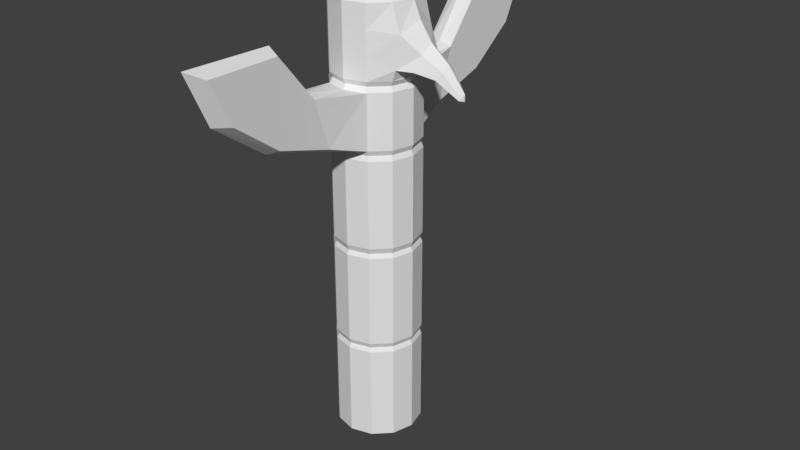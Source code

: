 # Source: totemPole.blend  (saved by Blender 2.79.0; exported with 4.5.12 LTS)
import bpy
from mathutils import Matrix  # noqa: F401  (used for matrix-valued properties, if any)

bpy.ops.wm.read_factory_settings(use_empty=True)
scene = bpy.context.scene
scene.name = 'Scene'

# ---- collections
col_collection_1 = bpy.data.collections.new('Collection 1'); scene.collection.children.link(col_collection_1)

# ---- materials (node trees are filled in below, after node groups)
mat_material_001 = bpy.data.materials.new('Material.001')
mat_material_001.alpha_threshold = 0.0
mat_material_001.use_transparent_shadow = False
mat_material_001.roughness = 0.5

# ---- material node trees

# ---- world
world_world = bpy.data.worlds.new('World'); scene.world = world_world
world_world.color = (0.05088, 0.05088, 0.05088)
world_world.use_sun_shadow = False
world_world.sun_shadow_jitter_overblur = 0.0
world_world.cycles.sampling_method = 'MANUAL'

# ---- meshes
me_cylinder_001 = bpy.data.meshes.new('Cylinder.001')
me_cylinder_001.from_pydata([(0.0, 0.5, 0.0), (-5.052e-10, 0.4491, 5.171), (0.25, 0.433, 0.0), (0.2246, 0.389, 5.171), (0.433, 0.25, 0.0), (0.389, 0.2246, 5.171), (-0.433, 0.25, 0.0), (-0.389, 0.2246, 5.171), (-0.25, 0.433, 0.0), (-0.2246, 0.389, 5.171), (-7.451e-10, 0.475, 1.181), (-7.451e-10, 0.475, 2.371), (0.0, 0.5, 3.6), (-3.076e-10, 0.469, 4.257), (0.2345, 0.4062, 4.257), (0.25, 0.433, 3.571), (0.2375, 0.4114, 2.371), (0.2375, 0.4114, 1.181), (0.4062, 0.2345, 4.257), (0.433, 0.25, 3.571), (0.4114, 0.2375, 2.371), (0.4114, 0.2375, 1.181), (-0.4062, 0.2345, 4.257), (-0.433, 0.25, 3.571), (-0.4114, 0.2375, 2.371), (-0.4114, 0.2375, 1.181), (-0.2345, 0.4062, 4.257), (-0.25, 0.433, 3.571), (-0.2375, 0.4114, 2.371), (-0.2375, 0.4114, 1.181), (0.0, 0.5, 4.2), (-0.25, 0.433, 4.2), (-0.433, 0.25, 4.2), (0.433, 0.25, 4.2), (0.25, 0.433, 4.2), (0.1484, 2.364, 4.842), (0.1484, 2.103, 4.327), (-0.1484, 2.364, 4.842), (-0.1484, 2.103, 4.327), (-2.799e-07, 2.247, 4.327), (-2.799e-07, 2.516, 4.927), (0.1484, 0.8848, 3.715), (0.1484, 1.554, 3.92), (0.1484, 1.518, 4.839), (0.1484, 1.066, 4.289), (-0.1484, 1.066, 4.289), (-0.1484, 1.518, 4.839), (-0.1484, 1.554, 3.92), (-0.1484, 0.8848, 3.715), (-1.866e-07, 1.483, 4.902), (-9.329e-08, 1.056, 4.328), (-1.866e-07, 1.6, 3.857), (-9.329e-08, 0.9518, 3.677), (0.0, 0.5, 4.315), (0.25, 0.433, 4.315), (0.433, 0.25, 4.315), (-0.433, 0.25, 4.315), (-0.25, 0.433, 4.315), (0.0, 0.5, 2.44), (-2.484e-10, 0.475, 3.512), (0.2375, 0.4114, 3.512), (0.25, 0.433, 2.44), (0.4114, 0.2375, 3.512), (0.433, 0.25, 2.44), (-0.4114, 0.2375, 3.512), (-0.433, 0.25, 2.44), (-0.2375, 0.4114, 3.512), (-0.25, 0.433, 2.44), (0.0, 0.5, 1.24), (0.0, 0.5, 2.321), (0.25, 0.433, 2.321), (0.25, 0.433, 1.24), (0.433, 0.25, 2.321), (0.433, 0.25, 1.24), (-0.433, 0.25, 2.321), (-0.433, 0.25, 1.24), (-0.25, 0.433, 2.321), (-0.25, 0.433, 1.24), (0.25, 0.433, 1.129), (0.433, 0.25, 1.129), (-0.433, 0.25, 1.129), (-0.25, 0.433, 1.129), (0.0, 0.5, 1.129), (0.0, 0.5, 3.454), (0.25, 0.433, 3.454), (0.433, 0.25, 3.454), (-0.433, 0.25, 3.454), (-0.25, 0.433, 3.454), (0.0, 0.5, 5.113), (0.25, 0.433, 5.113), (0.433, 0.25, 5.113), (-0.433, 0.25, 5.113), (-0.25, 0.433, 5.113), (0.25, 0.433, 4.847), (0.25, 0.433, 4.581), (0.5239, 0.2425, 4.808), (0.4766, 0.2549, 4.438), (-0.433, 0.25, 4.847), (-0.433, 0.25, 4.581), (-0.25, 0.433, 4.847), (-0.25, 0.433, 4.581), (0.0, 0.5, 4.581), (0.0, 0.5, 4.847), (1.091, 0.04908, 4.275), (1.109, 0.05425, 4.214), (0.6544, 0.1913, 4.437), (0.8759, 0.1293, 4.392), (0.9339, 0.08869, 4.471), (0.702, 0.1232, 4.607), (0.0, -0.5, 0.0), (-5.052e-10, -0.4491, 5.171), (0.25, -0.433, 0.0), (0.2246, -0.389, 5.171), (0.433, -0.25, 0.0), (0.389, -0.2246, 5.171), (0.5, 0.0, 0.0), (0.4491, 0.0, 5.171), (-0.5, 0.0, 0.0), (-0.4491, 0.0, 5.171), (-0.433, -0.25, 0.0), (-0.389, -0.2246, 5.171), (-0.25, -0.433, 0.0), (-0.2246, -0.389, 5.171), (-7.451e-10, -0.475, 1.181), (-7.451e-10, -0.475, 2.371), (0.0, -0.5, 3.6), (-3.076e-10, -0.469, 4.257), (0.2345, -0.4062, 4.257), (0.25, -0.433, 3.571), (0.2375, -0.4114, 2.371), (0.2375, -0.4114, 1.181), (0.4062, -0.2345, 4.257), (0.433, -0.25, 3.571), (0.4114, -0.2375, 2.371), (0.4114, -0.2375, 1.181), (0.469, 0.0, 4.257), (0.5, 0.0, 3.571), (0.475, 0.0, 2.371), (0.475, 0.0, 1.181), (-0.469, 0.0, 4.257), (-0.5, 0.0, 3.571), (-0.475, 0.0, 2.371), (-0.475, 0.0, 1.181), (-0.4062, -0.2345, 4.257), (-0.433, -0.25, 3.571), (-0.4114, -0.2375, 2.371), (-0.4114, -0.2375, 1.181), (-0.2345, -0.4062, 4.257), (-0.25, -0.433, 3.571), (-0.2375, -0.4114, 2.371), (-0.2375, -0.4114, 1.181), (0.0, -0.5, 4.2), (-0.25, -0.433, 4.2), (-0.433, -0.25, 4.2), (-0.5, 0.0, 4.2), (0.5, 0.0, 4.2), (0.433, -0.25, 4.2), (0.25, -0.433, 4.2), (0.1484, -2.364, 4.842), (0.1484, -2.103, 4.327), (-0.1484, -2.364, 4.842), (-0.1484, -2.103, 4.327), (-2.799e-07, -2.247, 4.327), (-2.799e-07, -2.516, 4.927), (0.1484, -0.8848, 3.715), (0.1484, -1.554, 3.92), (0.1484, -1.518, 4.839), (0.1484, -1.066, 4.289), (-0.1484, -1.066, 4.289), (-0.1484, -1.518, 4.839), (-0.1484, -1.554, 3.92), (-0.1484, -0.8848, 3.715), (-1.866e-07, -1.483, 4.902), (-9.329e-08, -1.056, 4.328), (-1.866e-07, -1.6, 3.857), (-9.329e-08, -0.9518, 3.677), (0.0, -0.5, 4.315), (0.25, -0.433, 4.315), (0.433, -0.25, 4.315), (0.5, 0.0, 4.315), (-0.5, 0.0, 4.315), (-0.433, -0.25, 4.315), (-0.25, -0.433, 4.315), (0.0, -0.5, 2.44), (-2.484e-10, -0.475, 3.512), (0.2375, -0.4114, 3.512), (0.25, -0.433, 2.44), (0.4114, -0.2375, 3.512), (0.433, -0.25, 2.44), (0.475, 0.0, 3.512), (0.5, 0.0, 2.44), (-0.475, 0.0, 3.512), (-0.5, 0.0, 2.44), (-0.4114, -0.2375, 3.512), (-0.433, -0.25, 2.44), (-0.2375, -0.4114, 3.512), (-0.25, -0.433, 2.44), (0.0, -0.5, 1.24), (0.0, -0.5, 2.321), (0.25, -0.433, 2.321), (0.25, -0.433, 1.24), (0.433, -0.25, 2.321), (0.433, -0.25, 1.24), (0.5, 0.0, 2.321), (0.5, 0.0, 1.24), (-0.5, 0.0, 2.321), (-0.5, 0.0, 1.24), (-0.433, -0.25, 2.321), (-0.433, -0.25, 1.24), (-0.25, -0.433, 2.321), (-0.25, -0.433, 1.24), (0.25, -0.433, 1.129), (0.433, -0.25, 1.129), (0.5, 0.0, 1.129), (-0.5, 0.0, 1.129), (-0.433, -0.25, 1.129), (-0.25, -0.433, 1.129), (0.0, -0.5, 1.129), (0.0, -0.5, 3.454), (0.25, -0.433, 3.454), (0.433, -0.25, 3.454), (0.5, 0.0, 3.454), (-0.5, 0.0, 3.454), (-0.433, -0.25, 3.454), (-0.25, -0.433, 3.454), (0.0, -0.5, 5.113), (0.25, -0.433, 5.113), (0.433, -0.25, 5.113), (0.5, 0.0, 5.113), (-0.5, 0.0, 5.113), (-0.433, -0.25, 5.113), (-0.25, -0.433, 5.113), (0.25, -0.433, 4.847), (0.25, -0.433, 4.581), (0.5239, -0.2425, 4.808), (0.4766, -0.2549, 4.438), (0.5808, 0.0, 4.92), (0.5, 0.0, 4.363), (-0.5, 0.0, 4.847), (-0.5, 0.0, 4.581), (-0.433, -0.25, 4.847), (-0.433, -0.25, 4.581), (-0.25, -0.433, 4.847), (-0.25, -0.433, 4.581), (0.0, -0.5, 4.581), (0.0, -0.5, 4.847), (1.091, -0.04908, 4.275), (1.109, -0.05425, 4.214), (1.141, 0.0, 4.275), (1.141, 0.0, 4.199), (0.6568, 0.0, 4.365), (0.8755, 0.0, 4.348), (0.6544, -0.1913, 4.437), (0.8759, -0.1293, 4.392), (0.9429, 0.0, 4.53), (0.7214, 0.0, 4.712), (0.9339, -0.08869, 4.471), (0.702, -0.1232, 4.607)], [], [(88, 1, 3, 89), (89, 3, 5, 90), (90, 5, 116, 228), (229, 118, 7, 91), (91, 7, 9, 92), (92, 9, 1, 88), (81, 29, 10, 82), (76, 28, 11, 69), (66, 27, 12, 59), (80, 25, 29, 81), (74, 24, 28, 76), (64, 23, 27, 66), (32, 22, 26, 31), (214, 142, 25, 80), (205, 141, 24, 74), (191, 140, 23, 64), (154, 139, 22, 32), (79, 21, 138, 213), (72, 20, 137, 203), (62, 19, 136, 189), (33, 18, 135, 155), (78, 17, 21, 79), (70, 16, 20, 72), (60, 15, 19, 62), (34, 14, 18, 33), (82, 10, 17, 78), (69, 11, 16, 70), (59, 12, 15, 60), (140, 154, 32, 23), (23, 32, 31, 27), (47, 46, 37, 38), (43, 42, 36, 35), (26, 13, 30, 31), (15, 34, 33, 19), (19, 33, 155, 136), (14, 34, 30, 13), (35, 36, 39, 40), (37, 40, 39, 38), (49, 43, 35, 40), (51, 47, 38, 39), (42, 51, 39, 36), (46, 49, 40, 37), (31, 30, 50, 45), (45, 50, 49, 46), (15, 12, 52, 41), (41, 52, 51, 42), (12, 27, 48, 52), (52, 48, 47, 51), (30, 34, 44, 50), (50, 44, 43, 49), (34, 15, 41, 44), (44, 41, 42, 43), (27, 31, 45, 48), (48, 45, 46, 47), (26, 57, 53, 13), (22, 56, 57, 26), (139, 180, 56, 22), (18, 55, 179, 135), (14, 54, 55, 18), (13, 53, 54, 14), (11, 58, 61, 16), (83, 59, 60, 84), (16, 61, 63, 20), (84, 60, 62, 85), (20, 63, 190, 137), (85, 62, 189, 221), (141, 192, 65, 24), (222, 191, 64, 86), (24, 65, 67, 28), (86, 64, 66, 87), (28, 67, 58, 11), (87, 66, 59, 83), (10, 68, 71, 17), (68, 69, 70, 71), (17, 71, 73, 21), (71, 70, 72, 73), (21, 73, 204, 138), (73, 72, 203, 204), (142, 206, 75, 25), (206, 205, 74, 75), (25, 75, 77, 29), (75, 74, 76, 77), (29, 77, 68, 10), (77, 76, 69, 68), (0, 82, 78, 2), (2, 78, 79, 4), (4, 79, 213, 115), (117, 214, 80, 6), (6, 80, 81, 8), (8, 81, 82, 0), (67, 87, 83, 58), (65, 86, 87, 67), (192, 222, 86, 65), (63, 85, 221, 190), (61, 84, 85, 63), (58, 83, 84, 61), (99, 92, 88, 102), (97, 91, 92, 99), (238, 229, 91, 97), (95, 90, 228, 236), (93, 89, 90, 95), (102, 88, 89, 93), (53, 101, 94, 54), (101, 102, 93, 94), (54, 94, 96, 55), (94, 93, 95, 96), (55, 96, 237, 179), (251, 106, 104, 249), (180, 239, 98, 56), (239, 238, 97, 98), (56, 98, 100, 57), (98, 97, 99, 100), (57, 100, 101, 53), (100, 99, 102, 101), (104, 103, 248, 249), (107, 254, 248, 103), (106, 107, 103, 104), (96, 95, 108, 105), (105, 108, 107, 106), (95, 236, 255, 108), (108, 255, 254, 107), (237, 96, 105, 250), (250, 105, 106, 251), (225, 226, 112, 110), (226, 227, 114, 112), (227, 228, 116, 114), (229, 230, 120, 118), (230, 231, 122, 120), (231, 225, 110, 122), (216, 217, 123, 150), (209, 198, 124, 149), (195, 184, 125, 148), (215, 216, 150, 146), (207, 209, 149, 145), (193, 195, 148, 144), (153, 152, 147, 143), (214, 215, 146, 142), (205, 207, 145, 141), (191, 193, 144, 140), (154, 153, 143, 139), (212, 213, 138, 134), (201, 203, 137, 133), (187, 189, 136, 132), (156, 155, 135, 131), (211, 212, 134, 130), (199, 201, 133, 129), (185, 187, 132, 128), (157, 156, 131, 127), (217, 211, 130, 123), (198, 199, 129, 124), (184, 185, 128, 125), (140, 144, 153, 154), (144, 148, 152, 153), (170, 161, 160, 169), (166, 158, 159, 165), (147, 152, 151, 126), (128, 132, 156, 157), (132, 136, 155, 156), (127, 126, 151, 157), (158, 163, 162, 159), (160, 161, 162, 163), (172, 163, 158, 166), (174, 162, 161, 170), (165, 159, 162, 174), (169, 160, 163, 172), (152, 168, 173, 151), (168, 169, 172, 173), (128, 164, 175, 125), (164, 165, 174, 175), (125, 175, 171, 148), (175, 174, 170, 171), (151, 173, 167, 157), (173, 172, 166, 167), (157, 167, 164, 128), (167, 166, 165, 164), (148, 171, 168, 152), (171, 170, 169, 168), (147, 126, 176, 182), (143, 147, 182, 181), (139, 143, 181, 180), (131, 135, 179, 178), (127, 131, 178, 177), (126, 127, 177, 176), (124, 129, 186, 183), (218, 219, 185, 184), (129, 133, 188, 186), (219, 220, 187, 185), (133, 137, 190, 188), (220, 221, 189, 187), (141, 145, 194, 192), (222, 223, 193, 191), (145, 149, 196, 194), (223, 224, 195, 193), (149, 124, 183, 196), (224, 218, 184, 195), (123, 130, 200, 197), (197, 200, 199, 198), (130, 134, 202, 200), (200, 202, 201, 199), (134, 138, 204, 202), (202, 204, 203, 201), (142, 146, 208, 206), (206, 208, 207, 205), (146, 150, 210, 208), (208, 210, 209, 207), (150, 123, 197, 210), (210, 197, 198, 209), (109, 111, 211, 217), (111, 113, 212, 211), (113, 115, 213, 212), (117, 119, 215, 214), (119, 121, 216, 215), (121, 109, 217, 216), (196, 183, 218, 224), (194, 196, 224, 223), (192, 194, 223, 222), (188, 190, 221, 220), (186, 188, 220, 219), (183, 186, 219, 218), (242, 245, 225, 231), (240, 242, 231, 230), (238, 240, 230, 229), (234, 236, 228, 227), (232, 234, 227, 226), (245, 232, 226, 225), (176, 177, 233, 244), (244, 233, 232, 245), (177, 178, 235, 233), (233, 235, 234, 232), (178, 179, 237, 235), (251, 249, 247, 253), (180, 181, 241, 239), (239, 241, 240, 238), (181, 182, 243, 241), (241, 243, 242, 240), (182, 176, 244, 243), (243, 244, 245, 242), (247, 249, 248, 246), (256, 246, 248, 254), (253, 247, 246, 256), (235, 252, 257, 234), (252, 253, 256, 257), (234, 257, 255, 236), (257, 256, 254, 255), (237, 250, 252, 235), (250, 251, 253, 252), (1, 9, 7, 118, 120, 122, 110, 112, 114, 116, 5, 3), (2, 4, 115, 113, 111, 109, 121, 119, 117, 6, 8, 0)])
_uv = me_cylinder_001.uv_layers.new(name='UVMap')
_uv.uv.foreach_set('vector', [0.5515, 0.4915, 0.496, 0.4915, 0.496, 0.5377, 0.5515, 0.5377, 0.5515, 0.5377, 0.496, 0.5377, 0.496, 0.5716, 0.5515, 0.5716, 0.8776, 0.05591, 0.8776, 0.0004151, 0.9238, 0.0004151, 0.9238, 0.05591, 0.2879, 0.05591, 0.2879, 0.0004151, 0.2416, 0.0004151, 0.2416, 0.05591, 0.2416, 0.05591, 0.2416, 0.0004151, 0.2078, 0.0004151, 0.2078, 0.05591, 0.5515, 0.4452, 0.496, 0.4452, 0.496, 0.4915, 0.5515, 0.4915, 0.8422, 0.6834, 0.8422, 0.5724, 0.7959, 0.5724, 0.7959, 0.6834, 0.7834, 0.2964, 0.7834, 0.2224, 0.7372, 0.2224, 0.7372, 0.2964, 0.7834, 0.07441, 0.7834, 0.0004151, 0.7372, 0.0004151, 0.7372, 0.07441, 0.8768, 0.6834, 0.8768, 0.5724, 0.843, 0.5724, 0.843, 0.6834, 0.3472, 0.5377, 0.2732, 0.5377, 0.2732, 0.5716, 0.3472, 0.5716, 0.1252, 0.5377, 0.05119, 0.5377, 0.05119, 0.5716, 0.1252, 0.5716, 0.2416, 0.3334, 0.2416, 0.2224, 0.2078, 0.2224, 0.2078, 0.3334, 0.9231, 0.6834, 0.9231, 0.5724, 0.8768, 0.5724, 0.8768, 0.6834, 0.3472, 0.4915, 0.2732, 0.4915, 0.2732, 0.5377, 0.3472, 0.5377, 0.1252, 0.4915, 0.05119, 0.4915, 0.05119, 0.5377, 0.1252, 0.5377, 0.2879, 0.3334, 0.2879, 0.2224, 0.2416, 0.2224, 0.2416, 0.3334, 0.5363, 0.863, 0.5363, 0.752, 0.5825, 0.752, 0.5825, 0.863, 0.7842, 0.2964, 0.7842, 0.2224, 0.8305, 0.2224, 0.8305, 0.2964, 0.7842, 0.07441, 0.7842, 0.0004151, 0.8305, 0.0004151, 0.8305, 0.07441, 0.8776, 0.3334, 0.8776, 0.2224, 0.9238, 0.2224, 0.9238, 0.3334, 0.7497, 0.6834, 0.7497, 0.5724, 0.7158, 0.5724, 0.7158, 0.6834, 0.6909, 0.2964, 0.6909, 0.2224, 0.6571, 0.2224, 0.6571, 0.2964, 0.6909, 0.07441, 0.6909, 0.0004151, 0.6571, 0.0004151, 0.6571, 0.07441, 0.829, 0.5377, 0.718, 0.5377, 0.718, 0.5716, 0.829, 0.5716, 0.7959, 0.6834, 0.7959, 0.5724, 0.7497, 0.5724, 0.7497, 0.6834, 0.7372, 0.2964, 0.7372, 0.2224, 0.6909, 0.2224, 0.6909, 0.2964, 0.7372, 0.07441, 0.7372, 0.0004151, 0.6909, 0.0004151, 0.6909, 0.07441, 0.2879, 0.4444, 0.2879, 0.3334, 0.2416, 0.3334, 0.2416, 0.4444, 0.2416, 0.4444, 0.2416, 0.3334, 0.2078, 0.3334, 0.2078, 0.4444, 0.3568, 0.9024, 0.5267, 0.9085, 0.5267, 0.752, 0.4316, 0.8007, 0.1949, 0.6723, 0.08184, 0.7993, 0.05119, 0.6767, 0.07433, 0.5724, 0.718, 0.4452, 0.718, 0.4915, 0.829, 0.4915, 0.829, 0.4452, 0.94, 0.5377, 0.829, 0.5377, 0.829, 0.5716, 0.94, 0.5716, 0.8776, 0.4444, 0.8776, 0.3334, 0.9238, 0.3334, 0.9238, 0.4444, 0.718, 0.5377, 0.829, 0.5377, 0.829, 0.4915, 0.718, 0.4915, 0.8337, 0.9043, 0.8337, 0.9996, 0.8612, 0.9996, 0.8612, 0.8886, 0.8886, 0.9043, 0.8612, 0.8886, 0.8612, 0.9996, 0.8886, 0.9996, 0.6571, 0.752, 0.6845, 0.7584, 0.6845, 0.9149, 0.6571, 0.943, 0.9599, 0.9149, 0.9874, 0.9234, 0.9874, 0.8219, 0.9599, 0.7953, 0.9325, 0.9234, 0.9599, 0.9149, 0.9599, 0.7953, 0.9325, 0.8219, 0.6296, 0.7584, 0.6571, 0.752, 0.6571, 0.943, 0.6296, 0.9149, 0.8329, 0.8886, 0.8205, 0.9348, 0.7176, 0.9348, 0.7158, 0.9074, 0.9958, 0.5586, 0.9683, 0.5515, 0.9683, 0.4452, 0.9958, 0.4569, 0.9316, 0.8878, 0.9192, 0.8415, 0.8357, 0.8415, 0.8481, 0.869, 0.8481, 0.869, 0.8357, 0.8415, 0.7158, 0.8415, 0.7243, 0.869, 0.9192, 0.8415, 0.9316, 0.7953, 0.8481, 0.814, 0.8357, 0.8415, 0.8357, 0.8415, 0.8481, 0.814, 0.7243, 0.814, 0.7158, 0.8415, 0.8205, 0.9348, 0.8329, 0.9811, 0.7158, 0.9623, 0.7176, 0.9348, 0.9683, 0.5515, 0.9408, 0.5586, 0.9408, 0.4569, 0.9683, 0.4452, 0.3056, 0.9135, 0.1957, 0.9289, 0.2051, 0.8432, 0.3056, 0.7953, 0.1949, 0.804, 0.1533, 0.9073, 0.08184, 0.7993, 0.1949, 0.6723, 0.2078, 0.4444, 0.2078, 0.3334, 0.09071, 0.317, 0.1242, 0.4232, 0.1242, 0.4232, 0.09071, 0.317, 0.007107, 0.2152, 0.0004151, 0.3851, 0.718, 0.4452, 0.607, 0.4452, 0.607, 0.4915, 0.718, 0.4915, 0.2416, 0.2224, 0.2416, 0.1114, 0.2078, 0.1114, 0.2078, 0.2224, 0.2879, 0.2224, 0.2879, 0.1114, 0.2416, 0.1114, 0.2416, 0.2224, 0.8776, 0.2224, 0.8776, 0.1114, 0.9238, 0.1114, 0.9238, 0.2224, 0.718, 0.5377, 0.607, 0.5377, 0.607, 0.5716, 0.718, 0.5716, 0.718, 0.4915, 0.607, 0.4915, 0.607, 0.5377, 0.718, 0.5377, 0.7372, 0.2224, 0.7372, 0.1484, 0.6909, 0.1484, 0.6909, 0.2224, 0.7372, 0.1114, 0.7372, 0.07441, 0.6909, 0.07441, 0.6909, 0.1114, 0.6909, 0.2224, 0.6909, 0.1484, 0.6571, 0.1484, 0.6571, 0.2224, 0.6909, 0.1114, 0.6909, 0.07441, 0.6571, 0.07441, 0.6571, 0.1114, 0.7842, 0.2224, 0.7842, 0.1484, 0.8305, 0.1484, 0.8305, 0.2224, 0.7842, 0.1114, 0.7842, 0.07441, 0.8305, 0.07441, 0.8305, 0.1114, 0.2732, 0.4915, 0.1992, 0.4915, 0.1992, 0.5377, 0.2732, 0.5377, 0.1622, 0.4915, 0.1252, 0.4915, 0.1252, 0.5377, 0.1622, 0.5377, 0.2732, 0.5377, 0.1992, 0.5377, 0.1992, 0.5716, 0.2732, 0.5716, 0.1622, 0.5377, 0.1252, 0.5377, 0.1252, 0.5716, 0.1622, 0.5716, 0.7834, 0.2224, 0.7834, 0.1484, 0.7372, 0.1484, 0.7372, 0.2224, 0.7834, 0.1114, 0.7834, 0.07441, 0.7372, 0.07441, 0.7372, 0.1114, 0.7372, 0.4444, 0.7372, 0.3704, 0.6909, 0.3704, 0.6909, 0.4444, 0.7372, 0.3704, 0.7372, 0.2964, 0.6909, 0.2964, 0.6909, 0.3704, 0.6909, 0.4444, 0.6909, 0.3704, 0.6571, 0.3704, 0.6571, 0.4444, 0.6909, 0.3704, 0.6909, 0.2964, 0.6571, 0.2964, 0.6571, 0.3704, 0.7842, 0.4444, 0.7842, 0.3704, 0.8305, 0.3704, 0.8305, 0.4444, 0.7842, 0.3704, 0.7842, 0.2964, 0.8305, 0.2964, 0.8305, 0.3704, 0.4952, 0.4915, 0.4212, 0.4915, 0.4212, 0.5377, 0.4952, 0.5377, 0.4212, 0.4915, 0.3472, 0.4915, 0.3472, 0.5377, 0.4212, 0.5377, 0.4952, 0.5377, 0.4212, 0.5377, 0.4212, 0.5716, 0.4952, 0.5716, 0.4212, 0.5377, 0.3472, 0.5377, 0.3472, 0.5716, 0.4212, 0.5716, 0.7834, 0.4444, 0.7834, 0.3704, 0.7372, 0.3704, 0.7372, 0.4444, 0.7834, 0.3704, 0.7834, 0.2964, 0.7372, 0.2964, 0.7372, 0.3704, 0.7959, 0.7944, 0.7959, 0.6834, 0.7497, 0.6834, 0.7497, 0.7944, 0.7497, 0.7944, 0.7497, 0.6834, 0.7158, 0.6834, 0.7158, 0.7944, 0.5363, 0.974, 0.5363, 0.863, 0.5825, 0.863, 0.5825, 0.974, 0.9231, 0.7944, 0.9231, 0.6834, 0.8768, 0.6834, 0.8768, 0.7944, 0.8768, 0.7944, 0.8768, 0.6834, 0.843, 0.6834, 0.843, 0.7944, 0.8422, 0.7944, 0.8422, 0.6834, 0.7959, 0.6834, 0.7959, 0.7944, 0.7834, 0.1484, 0.7834, 0.1114, 0.7372, 0.1114, 0.7372, 0.1484, 0.1992, 0.5377, 0.1622, 0.5377, 0.1622, 0.5716, 0.1992, 0.5716, 0.1992, 0.4915, 0.1622, 0.4915, 0.1622, 0.5377, 0.1992, 0.5377, 0.7842, 0.1484, 0.7842, 0.1114, 0.8305, 0.1114, 0.8305, 0.1484, 0.6909, 0.1484, 0.6909, 0.1114, 0.6571, 0.1114, 0.6571, 0.1484, 0.7372, 0.1484, 0.7372, 0.1114, 0.6909, 0.1114, 0.6909, 0.1484, 0.57, 0.4452, 0.5515, 0.4452, 0.5515, 0.4915, 0.57, 0.4915, 0.2416, 0.07441, 0.2416, 0.05591, 0.2078, 0.05591, 0.2078, 0.07441, 0.2879, 0.07441, 0.2879, 0.05591, 0.2416, 0.05591, 0.2416, 0.07441, 0.8776, 0.07441, 0.8776, 0.05591, 0.9238, 0.05591, 0.9238, 0.07441, 0.57, 0.5377, 0.5515, 0.5377, 0.5515, 0.5716, 0.57, 0.5716, 0.57, 0.4915, 0.5515, 0.4915, 0.5515, 0.5377, 0.57, 0.5377, 0.607, 0.4915, 0.5885, 0.4915, 0.5885, 0.5377, 0.607, 0.5377, 0.5885, 0.4915, 0.57, 0.4915, 0.57, 0.5377, 0.5885, 0.5377, 0.607, 0.5377, 0.5885, 0.5377, 0.5885, 0.5716, 0.607, 0.5716, 0.5885, 0.5377, 0.57, 0.5377, 0.57, 0.5716, 0.5885, 0.5716, 0.8776, 0.1114, 0.8776, 0.09291, 0.9238, 0.09291, 0.9238, 0.1114, 0.9238, 0.09291, 0.8776, 0.09291, 0.8776, 0.09291, 0.9238, 0.09291, 0.2879, 0.1114, 0.2879, 0.09291, 0.2416, 0.09291, 0.2416, 0.1114, 0.2879, 0.09291, 0.2879, 0.07441, 0.2416, 0.07441, 0.2416, 0.09291, 0.2416, 0.1114, 0.2416, 0.09291, 0.2078, 0.09291, 0.2078, 0.1114, 0.2416, 0.09291, 0.2416, 0.07441, 0.2078, 0.07441, 0.2078, 0.09291, 0.607, 0.4452, 0.5885, 0.4452, 0.5885, 0.4915, 0.607, 0.4915, 0.5885, 0.4452, 0.57, 0.4452, 0.57, 0.4915, 0.5885, 0.4915, 0.8776, 0.09291, 0.8776, 0.07441, 0.9238, 0.07441, 0.9238, 0.09291, 0.8776, 0.07441, 0.9238, 0.07441, 0.9238, 0.07441, 0.8776, 0.07441, 0.5885, 0.5716, 0.57, 0.5716, 0.57, 0.5716, 0.5885, 0.5716, 0.5885, 0.5716, 0.57, 0.5716, 0.57, 0.5716, 0.5885, 0.5716, 0.5885, 0.5716, 0.57, 0.5716, 0.57, 0.5716, 0.5885, 0.5716, 0.8776, 0.07441, 0.9238, 0.07441, 0.9238, 0.07441, 0.8776, 0.07441, 0.8776, 0.07441, 0.9238, 0.07441, 0.9238, 0.07441, 0.8776, 0.07441, 0.9238, 0.09291, 0.8776, 0.09291, 0.8776, 0.09291, 0.9238, 0.09291, 0.9238, 0.09291, 0.8776, 0.09291, 0.8776, 0.09291, 0.9238, 0.09291, 0.5515, 0.4915, 0.5515, 0.5377, 0.496, 0.5377, 0.496, 0.4915, 0.5515, 0.5377, 0.5515, 0.5716, 0.496, 0.5716, 0.496, 0.5377, 0.8776, 0.05591, 0.9238, 0.05591, 0.9238, 0.0004151, 0.8776, 0.0004151, 0.2879, 0.05591, 0.2416, 0.05591, 0.2416, 0.0004151, 0.2879, 0.0004151, 0.2416, 0.05591, 0.2078, 0.05591, 0.2078, 0.0004151, 0.2416, 0.0004151, 0.5515, 0.4452, 0.5515, 0.4915, 0.496, 0.4915, 0.496, 0.4452, 0.8422, 0.6834, 0.7959, 0.6834, 0.7959, 0.5724, 0.8422, 0.5724, 0.7834, 0.2964, 0.7372, 0.2964, 0.7372, 0.2224, 0.7834, 0.2224, 0.7834, 0.07441, 0.7372, 0.07441, 0.7372, 0.0004151, 0.7834, 0.0004151, 0.8768, 0.6834, 0.843, 0.6834, 0.843, 0.5724, 0.8768, 0.5724, 0.3472, 0.5377, 0.3472, 0.5716, 0.2732, 0.5716, 0.2732, 0.5377, 0.1252, 0.5377, 0.1252, 0.5716, 0.05119, 0.5716, 0.05119, 0.5377, 0.2416, 0.3334, 0.2078, 0.3334, 0.2078, 0.2224, 0.2416, 0.2224, 0.9231, 0.6834, 0.8768, 0.6834, 0.8768, 0.5724, 0.9231, 0.5724, 0.3472, 0.4915, 0.3472, 0.5377, 0.2732, 0.5377, 0.2732, 0.4915, 0.1252, 0.4915, 0.1252, 0.5377, 0.05119, 0.5377, 0.05119, 0.4915, 0.2879, 0.3334, 0.2416, 0.3334, 0.2416, 0.2224, 0.2879, 0.2224, 0.5363, 0.863, 0.5825, 0.863, 0.5825, 0.752, 0.5363, 0.752, 0.7842, 0.2964, 0.8305, 0.2964, 0.8305, 0.2224, 0.7842, 0.2224, 0.7842, 0.07441, 0.8305, 0.07441, 0.8305, 0.0004151, 0.7842, 0.0004151, 0.8776, 0.3334, 0.9238, 0.3334, 0.9238, 0.2224, 0.8776, 0.2224, 0.7497, 0.6834, 0.7158, 0.6834, 0.7158, 0.5724, 0.7497, 0.5724, 0.6909, 0.2964, 0.6571, 0.2964, 0.6571, 0.2224, 0.6909, 0.2224, 0.6909, 0.07441, 0.6571, 0.07441, 0.6571, 0.0004151, 0.6909, 0.0004151, 0.829, 0.5377, 0.829, 0.5716, 0.718, 0.5716, 0.718, 0.5377, 0.7959, 0.6834, 0.7497, 0.6834, 0.7497, 0.5724, 0.7959, 0.5724, 0.7372, 0.2964, 0.6909, 0.2964, 0.6909, 0.2224, 0.7372, 0.2224, 0.7372, 0.07441, 0.6909, 0.07441, 0.6909, 0.0004151, 0.7372, 0.0004151, 0.2879, 0.4444, 0.2416, 0.4444, 0.2416, 0.3334, 0.2879, 0.3334, 0.2416, 0.4444, 0.2078, 0.4444, 0.2078, 0.3334, 0.2416, 0.3334, 0.3568, 0.9024, 0.4316, 0.8007, 0.5267, 0.752, 0.5267, 0.9085, 0.1949, 0.6723, 0.07433, 0.5724, 0.05119, 0.6767, 0.08184, 0.7993, 0.718, 0.4452, 0.829, 0.4452, 0.829, 0.4915, 0.718, 0.4915, 0.94, 0.5377, 0.94, 0.5716, 0.829, 0.5716, 0.829, 0.5377, 0.8776, 0.4444, 0.9238, 0.4444, 0.9238, 0.3334, 0.8776, 0.3334, 0.718, 0.5377, 0.718, 0.4915, 0.829, 0.4915, 0.829, 0.5377, 0.8337, 0.9043, 0.8612, 0.8886, 0.8612, 0.9996, 0.8337, 0.9996, 0.8886, 0.9043, 0.8886, 0.9996, 0.8612, 0.9996, 0.8612, 0.8886, 0.6571, 0.752, 0.6571, 0.943, 0.6845, 0.9149, 0.6845, 0.7584, 0.9599, 0.9149, 0.9599, 0.7953, 0.9874, 0.8219, 0.9874, 0.9234, 0.9325, 0.9234, 0.9325, 0.8219, 0.9599, 0.7953, 0.9599, 0.9149, 0.6296, 0.7584, 0.6296, 0.9149, 0.6571, 0.943, 0.6571, 0.752, 0.8329, 0.8886, 0.7158, 0.9074, 0.7176, 0.9348, 0.8205, 0.9348, 0.9958, 0.5586, 0.9958, 0.4569, 0.9683, 0.4452, 0.9683, 0.5515, 0.9316, 0.8878, 0.8481, 0.869, 0.8357, 0.8415, 0.9192, 0.8415, 0.8481, 0.869, 0.7243, 0.869, 0.7158, 0.8415, 0.8357, 0.8415, 0.9192, 0.8415, 0.8357, 0.8415, 0.8481, 0.814, 0.9316, 0.7953, 0.8357, 0.8415, 0.7158, 0.8415, 0.7243, 0.814, 0.8481, 0.814, 0.8205, 0.9348, 0.7176, 0.9348, 0.7158, 0.9623, 0.8329, 0.9811, 0.9683, 0.5515, 0.9683, 0.4452, 0.9408, 0.4569, 0.9408, 0.5586, 0.3056, 0.9135, 0.3056, 0.7953, 0.2051, 0.8432, 0.1957, 0.9289, 0.1949, 0.804, 0.1949, 0.6723, 0.08184, 0.7993, 0.1533, 0.9073, 0.2078, 0.4444, 0.1242, 0.4232, 0.09071, 0.317, 0.2078, 0.3334, 0.1242, 0.4232, 0.0004151, 0.3851, 0.007107, 0.2152, 0.09071, 0.317, 0.718, 0.4452, 0.718, 0.4915, 0.607, 0.4915, 0.607, 0.4452, 0.2416, 0.2224, 0.2078, 0.2224, 0.2078, 0.1114, 0.2416, 0.1114, 0.2879, 0.2224, 0.2416, 0.2224, 0.2416, 0.1114, 0.2879, 0.1114, 0.8776, 0.2224, 0.9238, 0.2224, 0.9238, 0.1114, 0.8776, 0.1114, 0.718, 0.5377, 0.718, 0.5716, 0.607, 0.5716, 0.607, 0.5377, 0.718, 0.4915, 0.718, 0.5377, 0.607, 0.5377, 0.607, 0.4915, 0.7372, 0.2224, 0.6909, 0.2224, 0.6909, 0.1484, 0.7372, 0.1484, 0.7372, 0.1114, 0.6909, 0.1114, 0.6909, 0.07441, 0.7372, 0.07441, 0.6909, 0.2224, 0.6571, 0.2224, 0.6571, 0.1484, 0.6909, 0.1484, 0.6909, 0.1114, 0.6571, 0.1114, 0.6571, 0.07441, 0.6909, 0.07441, 0.7842, 0.2224, 0.8305, 0.2224, 0.8305, 0.1484, 0.7842, 0.1484, 0.7842, 0.1114, 0.8305, 0.1114, 0.8305, 0.07441, 0.7842, 0.07441, 0.2732, 0.4915, 0.2732, 0.5377, 0.1992, 0.5377, 0.1992, 0.4915, 0.1622, 0.4915, 0.1622, 0.5377, 0.1252, 0.5377, 0.1252, 0.4915, 0.2732, 0.5377, 0.2732, 0.5716, 0.1992, 0.5716, 0.1992, 0.5377, 0.1622, 0.5377, 0.1622, 0.5716, 0.1252, 0.5716, 0.1252, 0.5377, 0.7834, 0.2224, 0.7372, 0.2224, 0.7372, 0.1484, 0.7834, 0.1484, 0.7834, 0.1114, 0.7372, 0.1114, 0.7372, 0.07441, 0.7834, 0.07441, 0.7372, 0.4444, 0.6909, 0.4444, 0.6909, 0.3704, 0.7372, 0.3704, 0.7372, 0.3704, 0.6909, 0.3704, 0.6909, 0.2964, 0.7372, 0.2964, 0.6909, 0.4444, 0.6571, 0.4444, 0.6571, 0.3704, 0.6909, 0.3704, 0.6909, 0.3704, 0.6571, 0.3704, 0.6571, 0.2964, 0.6909, 0.2964, 0.7842, 0.4444, 0.8305, 0.4444, 0.8305, 0.3704, 0.7842, 0.3704, 0.7842, 0.3704, 0.8305, 0.3704, 0.8305, 0.2964, 0.7842, 0.2964, 0.4952, 0.4915, 0.4952, 0.5377, 0.4212, 0.5377, 0.4212, 0.4915, 0.4212, 0.4915, 0.4212, 0.5377, 0.3472, 0.5377, 0.3472, 0.4915, 0.4952, 0.5377, 0.4952, 0.5716, 0.4212, 0.5716, 0.4212, 0.5377, 0.4212, 0.5377, 0.4212, 0.5716, 0.3472, 0.5716, 0.3472, 0.5377, 0.7834, 0.4444, 0.7372, 0.4444, 0.7372, 0.3704, 0.7834, 0.3704, 0.7834, 0.3704, 0.7372, 0.3704, 0.7372, 0.2964, 0.7834, 0.2964, 0.7959, 0.7944, 0.7497, 0.7944, 0.7497, 0.6834, 0.7959, 0.6834, 0.7497, 0.7944, 0.7158, 0.7944, 0.7158, 0.6834, 0.7497, 0.6834, 0.5363, 0.974, 0.5825, 0.974, 0.5825, 0.863, 0.5363, 0.863, 0.9231, 0.7944, 0.8768, 0.7944, 0.8768, 0.6834, 0.9231, 0.6834, 0.8768, 0.7944, 0.843, 0.7944, 0.843, 0.6834, 0.8768, 0.6834, 0.8422, 0.7944, 0.7959, 0.7944, 0.7959, 0.6834, 0.8422, 0.6834, 0.7834, 0.1484, 0.7372, 0.1484, 0.7372, 0.1114, 0.7834, 0.1114, 0.1992, 0.5377, 0.1992, 0.5716, 0.1622, 0.5716, 0.1622, 0.5377, 0.1992, 0.4915, 0.1992, 0.5377, 0.1622, 0.5377, 0.1622, 0.4915, 0.7842, 0.1484, 0.8305, 0.1484, 0.8305, 0.1114, 0.7842, 0.1114, 0.6909, 0.1484, 0.6571, 0.1484, 0.6571, 0.1114, 0.6909, 0.1114, 0.7372, 0.1484, 0.6909, 0.1484, 0.6909, 0.1114, 0.7372, 0.1114, 0.57, 0.4452, 0.57, 0.4915, 0.5515, 0.4915, 0.5515, 0.4452, 0.2416, 0.07441, 0.2078, 0.07441, 0.2078, 0.05591, 0.2416, 0.05591, 0.2879, 0.07441, 0.2416, 0.07441, 0.2416, 0.05591, 0.2879, 0.05591, 0.8776, 0.07441, 0.9238, 0.07441, 0.9238, 0.05591, 0.8776, 0.05591, 0.57, 0.5377, 0.57, 0.5716, 0.5515, 0.5716, 0.5515, 0.5377, 0.57, 0.4915, 0.57, 0.5377, 0.5515, 0.5377, 0.5515, 0.4915, 0.607, 0.4915, 0.607, 0.5377, 0.5885, 0.5377, 0.5885, 0.4915, 0.5885, 0.4915, 0.5885, 0.5377, 0.57, 0.5377, 0.57, 0.4915, 0.607, 0.5377, 0.607, 0.5716, 0.5885, 0.5716, 0.5885, 0.5377, 0.5885, 0.5377, 0.5885, 0.5716, 0.57, 0.5716, 0.57, 0.5377, 0.8776, 0.1114, 0.9238, 0.1114, 0.9238, 0.09291, 0.8776, 0.09291, 0.9238, 0.09291, 0.9238, 0.09291, 0.8776, 0.09291, 0.8776, 0.09291, 0.2879, 0.1114, 0.2416, 0.1114, 0.2416, 0.09291, 0.2879, 0.09291, 0.2879, 0.09291, 0.2416, 0.09291, 0.2416, 0.07441, 0.2879, 0.07441, 0.2416, 0.1114, 0.2078, 0.1114, 0.2078, 0.09291, 0.2416, 0.09291, 0.2416, 0.09291, 0.2078, 0.09291, 0.2078, 0.07441, 0.2416, 0.07441, 0.607, 0.4452, 0.607, 0.4915, 0.5885, 0.4915, 0.5885, 0.4452, 0.5885, 0.4452, 0.5885, 0.4915, 0.57, 0.4915, 0.57, 0.4452, 0.8776, 0.09291, 0.9238, 0.09291, 0.9238, 0.07441, 0.8776, 0.07441, 0.8776, 0.07441, 0.8776, 0.07441, 0.9238, 0.07441, 0.9238, 0.07441, 0.5885, 0.5716, 0.5885, 0.5716, 0.57, 0.5716, 0.57, 0.5716, 0.5885, 0.5716, 0.5885, 0.5716, 0.57, 0.5716, 0.57, 0.5716, 0.5885, 0.5716, 0.5885, 0.5716, 0.57, 0.5716, 0.57, 0.5716, 0.8776, 0.07441, 0.8776, 0.07441, 0.9238, 0.07441, 0.9238, 0.07441, 0.8776, 0.07441, 0.8776, 0.07441, 0.9238, 0.07441, 0.9238, 0.07441, 0.9238, 0.09291, 0.9238, 0.09291, 0.8776, 0.09291, 0.8776, 0.09291, 0.9238, 0.09291, 0.9238, 0.09291, 0.8776, 0.09291, 0.8776, 0.09291, 0.496, 0.4915, 0.496, 0.4452, 0.2416, 0.0004151, 0.2879, 0.0004151, 0.2416, 0.0004151, 0.2078, 0.0004151, 0.496, 0.4915, 0.496, 0.5377, 0.496, 0.5716, 0.9238, 0.0004151, 0.8776, 0.0004151, 0.496, 0.5377, 0.7497, 0.7944, 0.7158, 0.7944, 0.5825, 0.974, 0.5363, 0.974, 0.7497, 0.7944, 0.7959, 0.7944, 0.8422, 0.7944, 0.8768, 0.7944, 0.9231, 0.7944, 0.8768, 0.7944, 0.843, 0.7944, 0.7959, 0.7944])
me_cylinder_001.materials.append(mat_material_001)
me_cylinder_001.use_remesh_preserve_volume = False
me_cylinder_001.use_remesh_preserve_attributes = False
me_cylinder_001.use_mirror_vertex_groups = False
me_cylinder_001.update()

# ---- objects
ob_totempole = bpy.data.objects.new('TotemPole', me_cylinder_001)

# ---- transforms, parenting, visibility, modifiers, constraints
ob_totempole.location = (0.0, 0.0, 0.0)
ob_totempole.lineart.crease_threshold = 0.0

# ---- collection membership
col_collection_1.objects.link(ob_totempole)

# ---- scene / render settings (as saved in the file)
scene.frame_start = 1; scene.frame_end = 250; scene.frame_set(1)
scene.render.engine = 'BLENDER_EEVEE_NEXT'
scene.render.resolution_percentage = 50
scene.render.dither_intensity = 0.0
scene.cycles.use_denoising = False
scene.cycles.samples = 128
scene.cycles.sampling_pattern = 'TABULATED_SOBOL'
scene.cycles.use_adaptive_sampling = False
scene.cycles.use_light_tree = False
scene.cycles.blur_glossy = 0.0
scene.cycles.sample_clamp_indirect = 0.0
scene.view_settings.view_transform = 'Standard'
bpy.context.view_layer.update()

# ---- added for rendering (the .blend has no active camera and no usable light): camera, sun
cam_auto = bpy.data.cameras.new('AutoCamera')
cam_auto.lens = 50.0
cam_auto.sensor_width = 36.0
cam_auto.clip_end = 1000.0
ob_auto_camera = bpy.data.objects.new('AutoCamera', cam_auto)
scene.collection.objects.link(ob_auto_camera)
ob_auto_camera.location = (7.1668, -8.21535, 8.06258)
ob_auto_camera.rotation_euler = (1.09748, -7.21219e-08, 0.694738)
scene.camera = ob_auto_camera
light_auto_sun = bpy.data.lights.new('AutoSun', 'SUN')
light_auto_sun.energy = 3.0
light_auto_sun.angle = 0.0523599
ob_auto_sun = bpy.data.objects.new('AutoSun', light_auto_sun)
scene.collection.objects.link(ob_auto_sun)
ob_auto_sun.rotation_euler = (0.872665, 0.174533, 0.523599)
bpy.context.view_layer.update()
